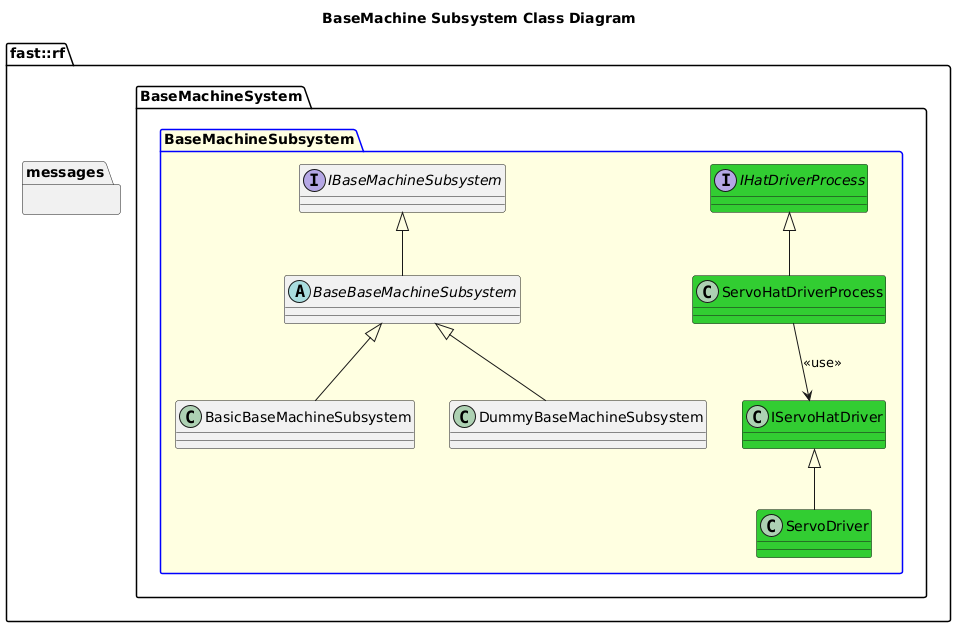

The diagram above was rendered by PlantUML. Its source (embedded in the PNG):
@startuml
title BaseMachine Subsystem Class Diagram
namespace fast::rf {
  namespace messages {
  }
  namespace BaseMachineSystem {
    package BaseMachineSubsystem #LightYellow;line:blue  {
      interface IBaseMachineSubsystem {

      }
      abstract BaseBaseMachineSubsystem {

      }
      BaseBaseMachineSubsystem -up-|> IBaseMachineSubsystem
      class BasicBaseMachineSubsystem {
      }
      BasicBaseMachineSubsystem -up-|> BaseBaseMachineSubsystem
      class DummyBaseMachineSubsystem {
      }
      DummyBaseMachineSubsystem -up-|> BaseBaseMachineSubsystem
      interface IHatDriverProcess #LimeGreen
      class ServoHatDriverProcess #LimeGreen
      ServoHatDriverProcess -up-|> IHatDriverProcess
      class IServoHatDriver #LimeGreen
      class ServoDriver #LimeGreen
      ServoDriver -up-|> IServoHatDriver
      ServoHatDriverProcess --> IServoHatDriver: <<use>>

    }
  }
}
@enduml